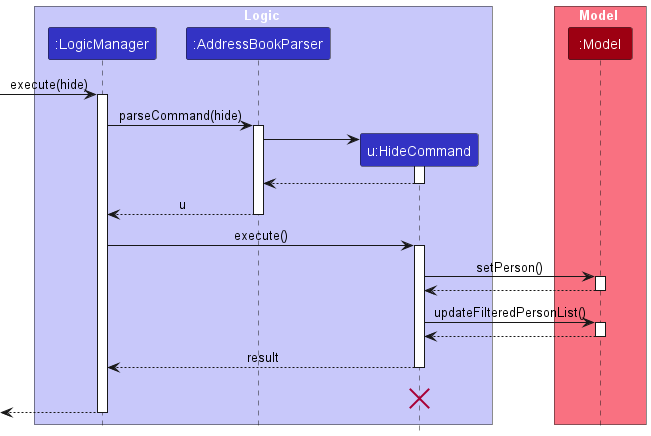

The diagram above was rendered by PlantUML. Its source (embedded in the PNG):
@startuml
!include style.puml
skinparam ArrowFontStyle plain

box Logic LOGIC_COLOR_T1
participant ":LogicManager" as LogicManager LOGIC_COLOR
participant ":AddressBookParser" as AddressBookParser LOGIC_COLOR
participant "u:HideCommand" as HideCommand LOGIC_COLOR
end box

box Model MODEL_COLOR_T1
participant ":Model" as Model MODEL_COLOR
end box
[-> LogicManager : execute(hide)
activate LogicManager

LogicManager -> AddressBookParser : parseCommand(hide)
activate AddressBookParser

create HideCommand
AddressBookParser -> HideCommand
activate HideCommand

HideCommand --> AddressBookParser
deactivate HideCommand

AddressBookParser --> LogicManager : u
deactivate AddressBookParser

LogicManager -> HideCommand : execute()
activate HideCommand

HideCommand -> Model : setPerson()
activate Model

Model --> HideCommand
deactivate Model

HideCommand -> Model : updateFilteredPersonList()
activate Model

Model --> HideCommand
deactivate Model

HideCommand --> LogicManager : result
deactivate HideCommand
HideCommand -[hidden]-> LogicManager : result
destroy HideCommand

[<--LogicManager
deactivate LogicManager
@enduml